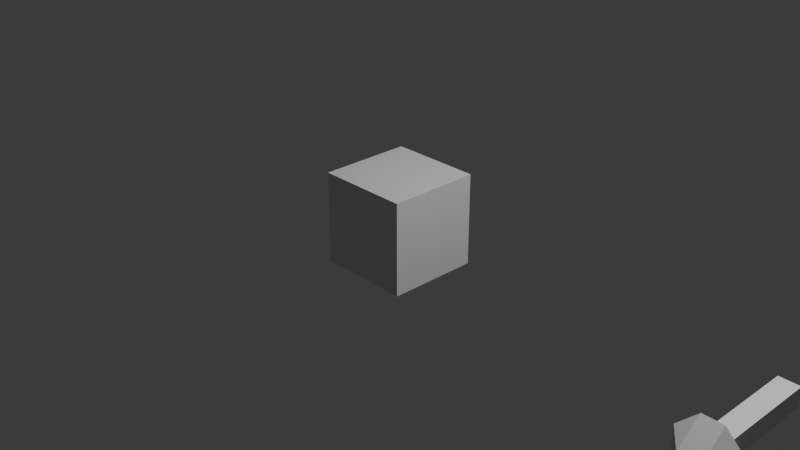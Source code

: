# Source: arrow.blend  (saved by Blender 4.5.90; exported with 4.5.12 LTS)
import bpy
from mathutils import Matrix  # noqa: F401  (used for matrix-valued properties, if any)

bpy.ops.wm.read_factory_settings(use_empty=True)
scene = bpy.context.scene
scene.name = 'Scene'

# ---- collections
col_collection = bpy.data.collections.new('Collection'); scene.collection.children.link(col_collection)

# ---- materials (node trees are filled in below, after node groups)
mat_material = bpy.data.materials.new('Material')
mat_material.alpha_threshold = 0.0
mat_material.roughness = 0.5
mat_material.line_color = (0.0, 0.0, 0.0, 1.0)

# ---- material node trees
mat_material.use_nodes = True; mat_material.node_tree.nodes.clear()
_N = mat_material.node_tree.nodes; _L = mat_material.node_tree.links
n0 = _N.new('ShaderNodeOutputMaterial'); n0.name = 'Material Output'; n0.location = (200, 100)
n1 = _N.new('ShaderNodeBsdfPrincipled'); n1.name = 'Principled BSDF'; n1.location = (-200, 100)
n1.inputs[3].default_value = 1.45
_L.new(n1.outputs[0], n0.inputs[0])
n0.is_active_output = True

# ---- world
world_world = bpy.data.worlds.new('World'); scene.world = world_world
world_world.use_nodes = True; world_world.node_tree.nodes.clear()
_N = world_world.node_tree.nodes; _L = world_world.node_tree.links
n0 = _N.new('ShaderNodeOutputWorld'); n0.name = 'World Output'; n0.location = (200, 100)
n1 = _N.new('ShaderNodeBackground'); n1.name = 'Background'; n1.location = (-200, 100)
n1.inputs[0].default_value = (0.05088, 0.05088, 0.05088, 1.0)
_L.new(n1.outputs[0], n0.inputs[0])
n0.is_active_output = True
world_world.color = (0.05088, 0.05088, 0.05088)
world_world.sun_shadow_jitter_overblur = 0.0

# ---- cameras
cam_camera = bpy.data.cameras.new('Camera')
cam_camera.clip_end = 100.0
cam_camera.ortho_scale = 7.314

# ---- lights
light_light = bpy.data.lights.new('Light', 'POINT')
light_light.energy = 1000.0
light_light.shadow_soft_size = 0.1

# ---- meshes
me_cube = bpy.data.meshes.new('Cube')
me_cube.from_pydata([(0.1, -1.0, 0.1), (0.1, -1.0, -0.1), (-0.1, -1.0, 0.1), (-0.1, -1.0, -0.1), (0.1, 0.1, 0.1), (0.1, 0.1, -0.1), (-0.1, 0.1, 0.1), (-0.1, 0.1, -0.1), (0.1, -1.262, 0.1), (0.1, -1.262, -0.1), (-0.1, -1.262, 0.1), (-0.1, -1.262, -0.1), (0.1, -1.0, 0.3), (-0.1, -1.0, 0.3), (0.3, -1.0, 0.1), (0.3, -1.0, -0.1), (-0.3, -1.0, 0.1), (-0.3, -1.0, -0.1), (-0.1, -1.0, -0.3), (0.1, -1.0, -0.3), (-6.12e-08, -1.4, 0.0)], [], [(0, 4, 6, 2), (3, 2, 6, 7), (7, 6, 4, 5), (5, 1, 3, 7), (0, 2, 13, 12), (5, 4, 0, 1), (8, 10, 20), (18, 17, 3), (11, 10, 16, 17), (15, 14, 8, 9), (11, 17, 18), (19, 15, 9), (10, 8, 12, 13), (14, 0, 12), (1, 0, 14, 15), (9, 11, 18, 19), (13, 2, 16), (2, 3, 17, 16), (13, 16, 10), (1, 15, 19), (3, 1, 19, 18), (9, 8, 20), (11, 9, 20), (10, 11, 20), (14, 12, 8)])
_uv = me_cube.uv_layers.new(name='UVMap')
_uv.uv.foreach_set('vector', [0.625, 0.5, 0.875, 0.5, 0.875, 0.75, 0.625, 0.75, 0.375, 0.75, 0.625, 0.75, 0.625, 1.0, 0.375, 1.0, 0.375, 0.0, 0.625, 0.0, 0.625, 0.25, 0.375, 0.25, 0.125, 0.5, 0.375, 0.5, 0.375, 0.75, 0.125, 0.75, 0.625, 0.5, 0.625, 0.75, 0.625, 0.75, 0.625, 0.5, 0.375, 0.25, 0.625, 0.25, 0.625, 0.5, 0.375, 0.5, 0.625, 0.5, 0.625, 0.75, 0.625, 0.5, 0.375, 0.75, 0.375, 0.75, 0.375, 0.75, 0.375, 0.75, 0.625, 0.75, 0.625, 0.75, 0.375, 0.75, 0.375, 0.5, 0.625, 0.5, 0.625, 0.5, 0.375, 0.5, 0.375, 0.75, 0.375, 0.75, 0.375, 0.75, 0.375, 0.5, 0.375, 0.5, 0.375, 0.5, 0.625, 0.75, 0.625, 0.5, 0.625, 0.5, 0.625, 0.75, 0.625, 0.5, 0.625, 0.5, 0.625, 0.5, 0.375, 0.5, 0.625, 0.5, 0.625, 0.5, 0.375, 0.5, 0.375, 0.5, 0.375, 0.75, 0.375, 0.75, 0.375, 0.5, 0.625, 0.75, 0.625, 0.75, 0.625, 0.75, 0.625, 0.75, 0.375, 0.75, 0.375, 0.75, 0.625, 0.75, 0.625, 0.75, 0.625, 0.75, 0.625, 0.75, 0.375, 0.5, 0.375, 0.5, 0.375, 0.5, 0.375, 0.75, 0.375, 0.5, 0.375, 0.5, 0.375, 0.75, 0.375, 0.5, 0.625, 0.5, 0.375, 0.5, 0.375, 0.75, 0.375, 0.5, 0.375, 0.75, 0.625, 0.75, 0.375, 0.75, 0.625, 0.75, 0.625, 0.5, 0.625, 0.5, 0.625, 0.5])
me_cube.materials.append(mat_material)
me_cube.use_mirror_vertex_groups = False
me_cube.update()
me_cube_001 = bpy.data.meshes.new('Cube.001')
me_cube_001.from_pydata([(-0.5, -0.5, -0.5), (-0.5, -0.5, 0.5), (-0.5, 0.5, -0.5), (-0.5, 0.5, 0.5), (0.5, -0.5, -0.5), (0.5, -0.5, 0.5), (0.5, 0.5, -0.5), (0.5, 0.5, 0.5)], [], [(0, 1, 3, 2), (2, 3, 7, 6), (6, 7, 5, 4), (4, 5, 1, 0), (2, 6, 4, 0), (7, 3, 1, 5)])
_uv = me_cube_001.uv_layers.new(name='UVMap')
_uv.uv.foreach_set('vector', [0.375, 0.0, 0.625, 0.0, 0.625, 0.25, 0.375, 0.25, 0.375, 0.25, 0.625, 0.25, 0.625, 0.5, 0.375, 0.5, 0.375, 0.5, 0.625, 0.5, 0.625, 0.75, 0.375, 0.75, 0.375, 0.75, 0.625, 0.75, 0.625, 1.0, 0.375, 1.0, 0.125, 0.5, 0.375, 0.5, 0.375, 0.75, 0.125, 0.75, 0.625, 0.5, 0.875, 0.5, 0.875, 0.75, 0.625, 0.75])
me_cube_001.update()

# ---- objects
ob_cube = bpy.data.objects.new('Cube', me_cube)
ob_light = bpy.data.objects.new('Light', light_light)
ob_camera = bpy.data.objects.new('Camera', cam_camera)
ob_cube_001 = bpy.data.objects.new('Cube.001', me_cube_001)

# ---- transforms, parenting, visibility, modifiers, constraints
ob_cube.location = (4.253, 0.0, 0.0)
ob_cube.lock_rotations_4d = False
ob_cube.empty_display_type = 'ARROWS'
ob_cube.lineart.crease_threshold = 0.0
ob_light.location = (4.076, 1.005, 5.904)
ob_light.rotation_euler = (0.6503, 0.05522, 1.866)
ob_light.lock_rotations_4d = False
ob_light.empty_display_type = 'ARROWS'
ob_light.color = (0.0, 0.0, 0.0, 0.0)
ob_light.lineart.crease_threshold = 0.0
ob_camera.location = (7.359, -6.926, 4.958)
ob_camera.rotation_euler = (1.109, 0.0, 0.8149)
ob_camera.lock_rotations_4d = False
ob_camera.empty_display_type = 'ARROWS'
ob_camera.color = (0.0, 0.0, 0.0, 0.0)
ob_camera.display_type = 'WIRE'
ob_camera.lineart.crease_threshold = 0.0
ob_cube_001.location = (0.0, 0.0, 0.0)

# ---- collection membership
col_collection.objects.link(ob_cube)
col_collection.objects.link(ob_light)
col_collection.objects.link(ob_camera)
col_collection.objects.link(ob_cube_001)

# ---- scene / render settings (as saved in the file)
scene.camera = ob_camera
scene.frame_start = 1; scene.frame_end = 250; scene.frame_set(1)
scene.render.engine = 'BLENDER_EEVEE_NEXT'
bpy.context.view_layer.update()
